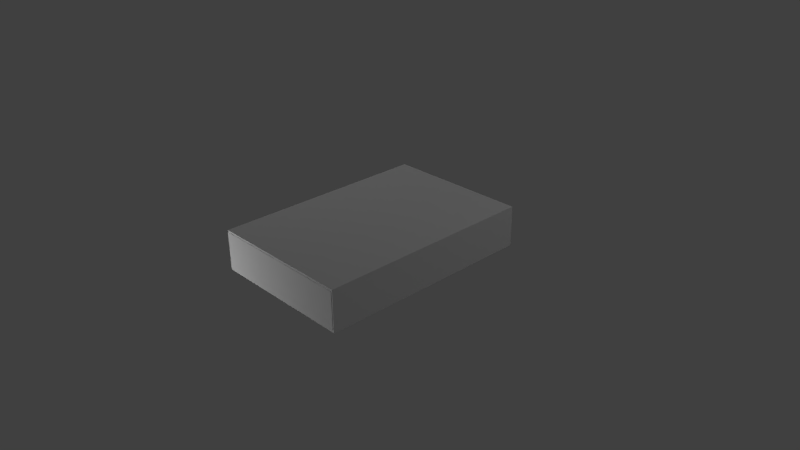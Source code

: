 # Source: Dictionary.blend  (saved by Blender 2.73.0; exported with 4.5.12 LTS)
import bpy
from mathutils import Matrix  # noqa: F401  (used for matrix-valued properties, if any)

bpy.ops.wm.read_factory_settings(use_empty=True)
scene = bpy.context.scene
scene.name = 'Scene'

# ---- collections
col_collection_1 = bpy.data.collections.new('Collection 1'); scene.collection.children.link(col_collection_1)

# ---- materials (node trees are filled in below, after node groups)
mat_material = bpy.data.materials.new('Material')
mat_material.alpha_threshold = 0.0
mat_material.use_transparent_shadow = False
mat_material.roughness = 0.5
mat_material.line_color = (0.0, 0.0, 0.0, 1.0)

# ---- material node trees

# ---- world
world_world = bpy.data.worlds.new('World'); scene.world = world_world
world_world.color = (0.05088, 0.05088, 0.05088)
world_world.use_sun_shadow = False
world_world.sun_shadow_jitter_overblur = 0.0
world_world.cycles.sampling_method = 'MANUAL'
world_world.cycles.sample_map_resolution = 256

# ---- cameras
cam_camera = bpy.data.cameras.new('Camera')
cam_camera.clip_end = 100.0
cam_camera.lens = 35.0
cam_camera.sensor_width = 32.0
cam_camera.sensor_height = 18.0
cam_camera.ortho_scale = 7.314
cam_camera.dof.focus_distance = 0.0
cam_camera.dof.aperture_fstop = 128.0

# ---- lights
light_lamp_004 = bpy.data.lights.new('Lamp.004', 'POINT')
light_lamp_004.transmission_factor = 0.0
light_lamp_004.cutoff_distance = 30.0
light_lamp_004.energy = 100.0
light_lamp_004.shadow_buffer_clip_start = 1.001
light_lamp_004.shadow_soft_size = 0.1
light_lamp_004.shadow_maximum_resolution = 0.006
light_lamp_004.use_absolute_resolution = True
light_lamp_004.cycles.use_multiple_importance_sampling = False
light_lamp_003 = bpy.data.lights.new('Lamp.003', 'POINT')
light_lamp_003.transmission_factor = 0.0
light_lamp_003.cutoff_distance = 30.0
light_lamp_003.energy = 100.0
light_lamp_003.shadow_buffer_clip_start = 1.001
light_lamp_003.shadow_soft_size = 0.1
light_lamp_003.shadow_maximum_resolution = 0.006
light_lamp_003.use_absolute_resolution = True
light_lamp_003.cycles.use_multiple_importance_sampling = False
light_lamp_002 = bpy.data.lights.new('Lamp.002', 'POINT')
light_lamp_002.transmission_factor = 0.0
light_lamp_002.cutoff_distance = 30.0
light_lamp_002.energy = 100.0
light_lamp_002.shadow_buffer_clip_start = 1.001
light_lamp_002.shadow_soft_size = 0.1
light_lamp_002.shadow_maximum_resolution = 0.006
light_lamp_002.use_absolute_resolution = True
light_lamp_002.cycles.use_multiple_importance_sampling = False
light_lamp_001 = bpy.data.lights.new('Lamp.001', 'POINT')
light_lamp_001.transmission_factor = 0.0
light_lamp_001.cutoff_distance = 30.0
light_lamp_001.energy = 100.0
light_lamp_001.shadow_buffer_clip_start = 1.001
light_lamp_001.shadow_soft_size = 0.1
light_lamp_001.shadow_maximum_resolution = 0.006
light_lamp_001.use_absolute_resolution = True
light_lamp_001.cycles.use_multiple_importance_sampling = False
light_lamp = bpy.data.lights.new('Lamp', 'POINT')
light_lamp.transmission_factor = 0.0
light_lamp.cutoff_distance = 30.0
light_lamp.energy = 100.0
light_lamp.shadow_buffer_clip_start = 1.001
light_lamp.shadow_soft_size = 0.1
light_lamp.shadow_maximum_resolution = 0.006
light_lamp.use_absolute_resolution = True
light_lamp.cycles.use_multiple_importance_sampling = False

# ---- meshes
me_cube_001 = bpy.data.meshes.new('Cube.001')
me_cube_001.from_pydata([(-0.9921, -1.0, -1.0), (-0.9921, 1.0, -1.0), (1.008, 1.0, -1.0), (1.008, -1.0, -1.0), (-0.9921, -1.0, 1.0), (-0.9921, 1.0, 1.0), (1.008, 1.0, 1.0), (1.008, -1.0, 1.0), (1.023, 1.0, -1.0), (1.023, -1.0, -1.0), (1.023, 1.0, 1.0), (1.023, -1.0, 1.0), (1.008, 1.0, -25.32), (1.008, -1.0, -25.32), (1.023, 1.0, -25.32), (1.023, -1.0, -25.32), (1.008, 1.0, -26.9), (1.008, -1.0, -26.9), (1.023, 1.0, -26.9), (1.023, -1.0, -26.9), (-0.9947, 1.0, -25.32), (-0.9947, -1.0, -25.32), (-0.9947, 1.0, -26.9), (-0.9947, -1.0, -26.9)], [], [(4, 5, 1, 0), (5, 6, 2, 1), (2, 8, 14, 12), (7, 4, 0, 3), (0, 1, 2, 3), (7, 6, 5, 4), (10, 11, 9, 8), (7, 3, 9, 11), (6, 7, 11, 10), (2, 6, 10, 8), (12, 14, 18, 16), (9, 3, 13, 15), (8, 9, 15, 14), (3, 2, 12, 13), (17, 16, 18, 19), (15, 13, 17, 19), (14, 15, 19, 18), (17, 13, 21, 23), (21, 20, 22, 23), (12, 16, 22, 20), (16, 17, 23, 22), (13, 12, 20, 21)])
_uv = me_cube_001.uv_layers.new(name='UVMap')
_uv.uv.foreach_set('vector', [0.0, 0.0, 0.0, 0.0, 0.0, 0.0, 0.0, 0.0, 0.0, 0.0, 0.0, 0.0, 0.0, 0.0, 0.0, 0.0, 0.0, 0.0, 0.0, 0.0, 0.0, 0.0, 0.0, 0.0, 0.0, 0.0, 0.0, 0.0, 0.0, 0.0, 0.0, 0.0, 0.0, 0.0, 0.0, 0.0, 0.0, 0.0, 0.0, 0.0, -0.01424, 1.005, -0.004159, -0.0008957, 1.0, -0.001495, 1.0, 1.0, 0.0, 0.0, 0.0, 0.0, 0.0, 0.0, 0.0, 0.0, 0.0, 0.0, 0.0, 0.0, 0.0, 0.0, 0.0, 0.0, 0.0, 0.0, 0.0, 0.0, 0.0, 0.0, 0.0, 0.0, 0.0, 0.0, 0.0, 0.0, 0.0, 0.0, 0.0, 0.0, 0.0, 0.0, 0.0, 0.0, 0.0, 0.0, 0.0, 0.0, 0.0, 0.0, 0.0, 0.0, 0.0, 0.0, 0.0, 0.0, 0.0, 0.0, 0.0, 0.0, 0.0, 0.0, 0.0, 0.0, 0.0, 0.0, 0.0, 0.0, 0.0, 0.0, 0.0, 0.0, 0.0, 0.0, 0.0, 0.0, 0.0, 0.0, 0.0, 0.0, 0.0, 0.0, 0.0, 0.0, 0.0, 0.0, 0.0, 0.0, 0.0, 0.0, 0.0, 0.0, 0.0, 0.0, 0.0, 0.0, 0.0, 0.0, 0.0, 0.0, 0.0, 0.0, 0.0, 0.0, 0.0, 0.0, 0.0, 0.0, 0.0, 0.0, 0.0, 0.0, 0.0, 0.0, 0.0, 0.0, 0.0, 0.0, 0.0, 0.0, 0.0, 0.0, 0.0, 0.0, 0.0, 0.0, 0.0, 0.0, 0.0, 0.0, 0.0, 0.0, 0.0, 0.0, 0.0, 0.0])
me_cube_001.use_remesh_preserve_volume = False
me_cube_001.use_remesh_preserve_attributes = False
me_cube_001.use_mirror_vertex_groups = False
me_cube_001.update()
me_cube = bpy.data.meshes.new('Cube')
me_cube.from_pydata([(1.0, 1.0, -1.0), (1.0, -1.0, -1.0), (-1.0, -1.0, -1.0), (-1.0, 1.0, -1.0), (1.0, 1.0, 1.0), (1.0, -1.0, 1.0), (-1.0, -1.0, 1.0), (-1.0, 1.0, 1.0)], [], [(0, 1, 2, 3), (4, 7, 6, 5), (0, 4, 5, 1), (1, 5, 6, 2), (2, 6, 7, 3), (4, 0, 3, 7)])
_uv = me_cube.uv_layers.new(name='UVMap')
_uv.uv.foreach_set('vector', [0.0, 0.0, 1.0, 0.0, 1.0, 1.0, 0.0, 1.0, 0.0, 0.0, 1.0, 0.0, 1.0, 1.0, 0.0, 1.0, 0.0, 0.0, 1.0, 0.0, 1.0, 1.0, 0.0, 1.0, 0.0, 0.0, 1.0, 0.0, 1.0, 1.0, 0.0, 1.0, 0.0, 0.0, 1.0, 0.0, 1.0, 1.0, 0.0, 1.0, 0.0, 0.0, 1.0, 0.0, 1.0, 1.0, 0.0, 1.0])
me_cube.materials.append(mat_material)
me_cube.use_remesh_preserve_volume = False
me_cube.use_remesh_preserve_attributes = False
me_cube.use_mirror_vertex_groups = False
me_cube.update()

# ---- objects
ob_cube_001 = bpy.data.objects.new('Cube.001', me_cube_001)
ob_lamp_004 = bpy.data.objects.new('Lamp.004', light_lamp_004)
ob_lamp_003 = bpy.data.objects.new('Lamp.003', light_lamp_003)
ob_lamp_002 = bpy.data.objects.new('Lamp.002', light_lamp_002)
ob_lamp_001 = bpy.data.objects.new('Lamp.001', light_lamp_001)
ob_cube = bpy.data.objects.new('Cube', me_cube)
ob_lamp = bpy.data.objects.new('Lamp', light_lamp)
ob_camera = bpy.data.objects.new('Camera', cam_camera)

# ---- transforms, parenting, visibility, modifiers, constraints
ob_cube_001.location = (-0.005638, 0.003778, 0.4966)
ob_cube_001.scale = (1.0, 1.5, 0.02)
ob_cube_001.lineart.crease_threshold = 0.0
ob_lamp_004.location = (-10.06, -1.395, -9.228)
ob_lamp_004.rotation_euler = (0.6503, 0.05522, 1.866)
ob_lamp_004.lock_rotations_4d = False
ob_lamp_004.empty_display_type = 'ARROWS'
ob_lamp_004.color = (0.0, 0.0, 0.0, 0.0)
ob_lamp_004.lineart.crease_threshold = 0.0
ob_lamp_003.location = (-2.422, -3.584, -0.2065)
ob_lamp_003.rotation_euler = (0.6503, 0.05522, 1.866)
ob_lamp_003.lock_rotations_4d = False
ob_lamp_003.empty_display_type = 'ARROWS'
ob_lamp_003.color = (0.0, 0.0, 0.0, 0.0)
ob_lamp_003.lineart.crease_threshold = 0.0
ob_lamp_002.location = (5.296, 3.948, 4.824)
ob_lamp_002.rotation_euler = (0.6503, 0.05522, 1.866)
ob_lamp_002.lock_rotations_4d = False
ob_lamp_002.empty_display_type = 'ARROWS'
ob_lamp_002.color = (0.0, 0.0, 0.0, 0.0)
ob_lamp_002.lineart.crease_threshold = 0.0
ob_lamp_001.location = (-0.009827, 5.213, 0.5262)
ob_lamp_001.rotation_euler = (0.6503, 0.05522, 1.866)
ob_lamp_001.lock_rotations_4d = False
ob_lamp_001.empty_display_type = 'ARROWS'
ob_lamp_001.color = (0.0, 0.0, 0.0, 0.0)
ob_lamp_001.lineart.crease_threshold = 0.0
ob_cube.location = (0.0, 0.0, 0.0)
ob_cube.scale = (1.0, 1.5, 0.01)
ob_cube.lock_rotations_4d = False
ob_cube.empty_display_type = 'ARROWS'
ob_cube.lineart.crease_threshold = 0.0
_m = ob_cube.modifiers.new('Array', 'ARRAY')
_m.count = 25
_m.constant_offset_displace = (0.0, 0.0, 0.0)
_m.relative_offset_displace = (0.0, 0.0, 1.0)
ob_lamp.location = (-4.888, 1.005, 5.904)
ob_lamp.rotation_euler = (0.6503, 0.05522, 1.866)
ob_lamp.lock_rotations_4d = False
ob_lamp.empty_display_type = 'ARROWS'
ob_lamp.color = (0.0, 0.0, 0.0, 0.0)
ob_lamp.lineart.crease_threshold = 0.0
ob_camera.location = (7.481, -6.508, 5.344)
ob_camera.rotation_euler = (1.109, 0.01082, 0.8149)
ob_camera.lock_rotations_4d = False
ob_camera.empty_display_type = 'ARROWS'
ob_camera.color = (0.0, 0.0, 0.0, 0.0)
ob_camera.display_type = 'WIRE'
ob_camera.lineart.crease_threshold = 0.0

# ---- collection membership
col_collection_1.objects.link(ob_cube_001)
col_collection_1.objects.link(ob_lamp_004)
col_collection_1.objects.link(ob_lamp_003)
col_collection_1.objects.link(ob_lamp_002)
col_collection_1.objects.link(ob_lamp_001)
col_collection_1.objects.link(ob_cube)
col_collection_1.objects.link(ob_lamp)
col_collection_1.objects.link(ob_camera)

# ---- scene / render settings (as saved in the file)
scene.camera = ob_camera
scene.frame_start = 1; scene.frame_end = 250; scene.frame_set(1)
scene.render.engine = 'BLENDER_EEVEE_NEXT'
scene.render.resolution_percentage = 50
scene.render.dither_intensity = 0.0
scene.cycles.use_denoising = False
scene.cycles.samples = 10
scene.cycles.sampling_pattern = 'TABULATED_SOBOL'
scene.cycles.light_sampling_threshold = 0.0
scene.cycles.use_adaptive_sampling = False
scene.cycles.use_light_tree = False
scene.cycles.blur_glossy = 0.0
scene.cycles.pixel_filter_type = 'GAUSSIAN'
scene.cycles.sample_clamp_indirect = 0.0
scene.view_settings.view_transform = 'Standard'
bpy.context.view_layer.update()
